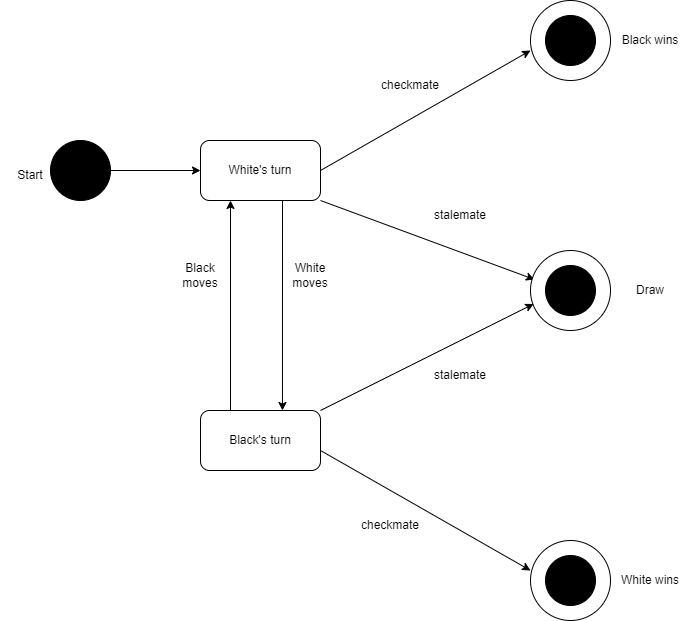

The diagram above was exported from draw.io. Its source (the exported page's mxGraphModel, read from the mxfile embedded in the PNG):
<mxGraphModel dx="1114" dy="616" grid="1" gridSize="10" guides="1" tooltips="1" connect="1" arrows="1" fold="1" page="1" pageScale="1" pageWidth="1654" pageHeight="2336" math="0" shadow="0">
  <root>
    <mxCell id="0" />
    <mxCell id="1" parent="0" />
    <mxCell id="60wcRlB7s1_-0SzbvDFu-1" value="" style="ellipse;whiteSpace=wrap;html=1;aspect=fixed;strokeColor=#000000;fillColor=#000000;" vertex="1" parent="1">
      <mxGeometry x="50" y="250" width="60" height="60" as="geometry" />
    </mxCell>
    <mxCell id="60wcRlB7s1_-0SzbvDFu-2" value="Start" style="text;html=1;strokeColor=none;fillColor=none;align=center;verticalAlign=middle;whiteSpace=wrap;rounded=0;" vertex="1" parent="1">
      <mxGeometry y="270" width="60" height="30" as="geometry" />
    </mxCell>
    <mxCell id="60wcRlB7s1_-0SzbvDFu-3" value="" style="endArrow=classic;html=1;rounded=0;exitX=1;exitY=0.5;exitDx=0;exitDy=0;entryX=0;entryY=0.5;entryDx=0;entryDy=0;" edge="1" parent="1" source="60wcRlB7s1_-0SzbvDFu-1" target="60wcRlB7s1_-0SzbvDFu-6">
      <mxGeometry width="50" height="50" relative="1" as="geometry">
        <mxPoint x="160" y="260" as="sourcePoint" />
        <mxPoint x="290" y="280" as="targetPoint" />
      </mxGeometry>
    </mxCell>
    <mxCell id="60wcRlB7s1_-0SzbvDFu-6" value="White's turn" style="rounded=1;whiteSpace=wrap;html=1;" vertex="1" parent="1">
      <mxGeometry x="200" y="250" width="120" height="60" as="geometry" />
    </mxCell>
    <mxCell id="60wcRlB7s1_-0SzbvDFu-7" value="Black's turn" style="rounded=1;whiteSpace=wrap;html=1;" vertex="1" parent="1">
      <mxGeometry x="200" y="520" width="120" height="60" as="geometry" />
    </mxCell>
    <mxCell id="60wcRlB7s1_-0SzbvDFu-8" value="" style="endArrow=classic;html=1;rounded=0;entryX=0.683;entryY=0;entryDx=0;entryDy=0;entryPerimeter=0;" edge="1" parent="1" target="60wcRlB7s1_-0SzbvDFu-7">
      <mxGeometry width="50" height="50" relative="1" as="geometry">
        <mxPoint x="282" y="310" as="sourcePoint" />
        <mxPoint x="282" y="480" as="targetPoint" />
      </mxGeometry>
    </mxCell>
    <mxCell id="60wcRlB7s1_-0SzbvDFu-9" value="" style="endArrow=classic;html=1;rounded=0;exitX=0.25;exitY=0;exitDx=0;exitDy=0;entryX=0.25;entryY=1;entryDx=0;entryDy=0;" edge="1" parent="1" source="60wcRlB7s1_-0SzbvDFu-7" target="60wcRlB7s1_-0SzbvDFu-6">
      <mxGeometry width="50" height="50" relative="1" as="geometry">
        <mxPoint x="370" y="430" as="sourcePoint" />
        <mxPoint x="420" y="380" as="targetPoint" />
      </mxGeometry>
    </mxCell>
    <mxCell id="60wcRlB7s1_-0SzbvDFu-10" value="White moves" style="text;html=1;strokeColor=none;fillColor=none;align=center;verticalAlign=middle;whiteSpace=wrap;rounded=0;" vertex="1" parent="1">
      <mxGeometry x="280" y="370" width="60" height="30" as="geometry" />
    </mxCell>
    <mxCell id="60wcRlB7s1_-0SzbvDFu-12" value="Black moves" style="text;html=1;strokeColor=none;fillColor=none;align=center;verticalAlign=middle;whiteSpace=wrap;rounded=0;" vertex="1" parent="1">
      <mxGeometry x="170" y="370" width="60" height="30" as="geometry" />
    </mxCell>
    <mxCell id="60wcRlB7s1_-0SzbvDFu-13" value="" style="endArrow=classic;html=1;rounded=0;exitX=1;exitY=0.5;exitDx=0;exitDy=0;" edge="1" parent="1" source="60wcRlB7s1_-0SzbvDFu-6">
      <mxGeometry width="50" height="50" relative="1" as="geometry">
        <mxPoint x="370" y="420" as="sourcePoint" />
        <mxPoint x="530" y="160" as="targetPoint" />
      </mxGeometry>
    </mxCell>
    <mxCell id="60wcRlB7s1_-0SzbvDFu-15" value="Black wins" style="text;html=1;strokeColor=none;fillColor=none;align=center;verticalAlign=middle;whiteSpace=wrap;rounded=0;" vertex="1" parent="1">
      <mxGeometry x="620" y="135" width="60" height="30" as="geometry" />
    </mxCell>
    <mxCell id="60wcRlB7s1_-0SzbvDFu-16" value="" style="endArrow=classic;html=1;rounded=0;entryX=0;entryY=0.5;entryDx=0;entryDy=0;" edge="1" parent="1">
      <mxGeometry width="50" height="50" relative="1" as="geometry">
        <mxPoint x="320" y="560" as="sourcePoint" />
        <mxPoint x="530" y="680" as="targetPoint" />
      </mxGeometry>
    </mxCell>
    <mxCell id="60wcRlB7s1_-0SzbvDFu-20" value="" style="endArrow=classic;html=1;rounded=0;" edge="1" parent="1">
      <mxGeometry width="50" height="50" relative="1" as="geometry">
        <mxPoint x="320" y="520" as="sourcePoint" />
        <mxPoint x="533.1671842700025" y="413.41640786499875" as="targetPoint" />
      </mxGeometry>
    </mxCell>
    <mxCell id="60wcRlB7s1_-0SzbvDFu-22" value="" style="endArrow=classic;html=1;rounded=0;exitX=1;exitY=1;exitDx=0;exitDy=0;entryX=0.067;entryY=0.317;entryDx=0;entryDy=0;entryPerimeter=0;" edge="1" parent="1" source="60wcRlB7s1_-0SzbvDFu-6">
      <mxGeometry width="50" height="50" relative="1" as="geometry">
        <mxPoint x="370" y="520" as="sourcePoint" />
        <mxPoint x="534.02" y="389.02" as="targetPoint" />
      </mxGeometry>
    </mxCell>
    <mxCell id="60wcRlB7s1_-0SzbvDFu-24" value="White wins" style="text;html=1;strokeColor=none;fillColor=none;align=center;verticalAlign=middle;whiteSpace=wrap;rounded=0;" vertex="1" parent="1">
      <mxGeometry x="620" y="675" width="60" height="30" as="geometry" />
    </mxCell>
    <mxCell id="60wcRlB7s1_-0SzbvDFu-25" value="checkmate" style="text;html=1;strokeColor=none;fillColor=none;align=center;verticalAlign=middle;whiteSpace=wrap;rounded=0;" vertex="1" parent="1">
      <mxGeometry x="360" y="620" width="60" height="30" as="geometry" />
    </mxCell>
    <mxCell id="60wcRlB7s1_-0SzbvDFu-26" value="checkmate" style="text;html=1;strokeColor=none;fillColor=none;align=center;verticalAlign=middle;whiteSpace=wrap;rounded=0;" vertex="1" parent="1">
      <mxGeometry x="380" y="180" width="60" height="30" as="geometry" />
    </mxCell>
    <mxCell id="60wcRlB7s1_-0SzbvDFu-27" value="stalemate" style="text;html=1;strokeColor=none;fillColor=none;align=center;verticalAlign=middle;whiteSpace=wrap;rounded=0;" vertex="1" parent="1">
      <mxGeometry x="430" y="470" width="60" height="30" as="geometry" />
    </mxCell>
    <mxCell id="60wcRlB7s1_-0SzbvDFu-28" value="stalemate" style="text;html=1;strokeColor=none;fillColor=none;align=center;verticalAlign=middle;whiteSpace=wrap;rounded=0;" vertex="1" parent="1">
      <mxGeometry x="430" y="310" width="60" height="30" as="geometry" />
    </mxCell>
    <mxCell id="60wcRlB7s1_-0SzbvDFu-29" value="Draw" style="text;html=1;strokeColor=none;fillColor=none;align=center;verticalAlign=middle;whiteSpace=wrap;rounded=0;" vertex="1" parent="1">
      <mxGeometry x="620" y="385" width="60" height="30" as="geometry" />
    </mxCell>
    <mxCell id="60wcRlB7s1_-0SzbvDFu-30" value="" style="ellipse;whiteSpace=wrap;html=1;aspect=fixed;" vertex="1" parent="1">
      <mxGeometry x="530" y="360" width="80" height="80" as="geometry" />
    </mxCell>
    <mxCell id="60wcRlB7s1_-0SzbvDFu-31" value="" style="ellipse;whiteSpace=wrap;html=1;aspect=fixed;fillColor=#000000;" vertex="1" parent="1">
      <mxGeometry x="545" y="375" width="50" height="50" as="geometry" />
    </mxCell>
    <mxCell id="60wcRlB7s1_-0SzbvDFu-32" value="" style="ellipse;whiteSpace=wrap;html=1;aspect=fixed;" vertex="1" parent="1">
      <mxGeometry x="530" y="650" width="80" height="80" as="geometry" />
    </mxCell>
    <mxCell id="60wcRlB7s1_-0SzbvDFu-33" value="" style="ellipse;whiteSpace=wrap;html=1;aspect=fixed;fillColor=#000000;" vertex="1" parent="1">
      <mxGeometry x="545" y="665" width="50" height="50" as="geometry" />
    </mxCell>
    <mxCell id="60wcRlB7s1_-0SzbvDFu-34" value="" style="ellipse;whiteSpace=wrap;html=1;aspect=fixed;" vertex="1" parent="1">
      <mxGeometry x="530" y="110" width="80" height="80" as="geometry" />
    </mxCell>
    <mxCell id="60wcRlB7s1_-0SzbvDFu-35" value="" style="ellipse;whiteSpace=wrap;html=1;aspect=fixed;fillColor=#000000;" vertex="1" parent="1">
      <mxGeometry x="545" y="125" width="50" height="50" as="geometry" />
    </mxCell>
  </root>
</mxGraphModel>